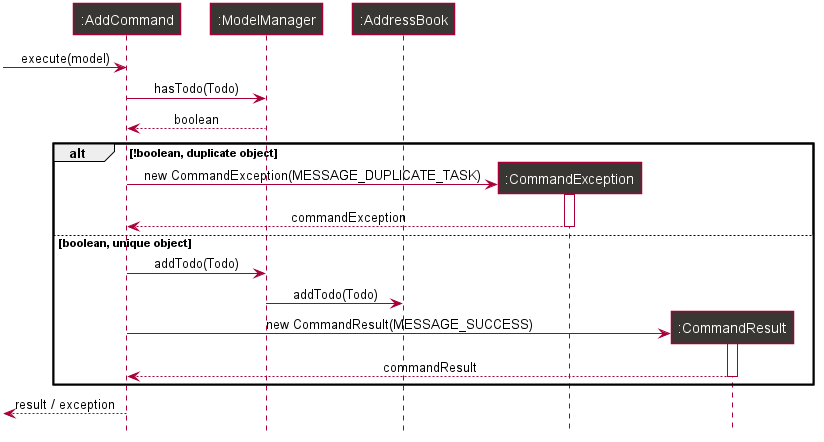

The diagram above was rendered by PlantUML. Its source (embedded in the PNG):
@startuml









skinparam BackgroundColor #FFFFFFF

skinparam Shadowing false

skinparam Class {
    FontColor #FFFFFF
    BorderThickness 1
    BorderColor #FFFFFF
    StereotypeFontColor #FFFFFF
    FontName Arial
}

skinparam Actor {
    BorderColor #000000
    Color #000000
    FontName Arial
}

skinparam Sequence {
    MessageAlign center
    BoxFontSize 15
    BoxPadding 0
    BoxFontColor #FFFFFF
    FontName Arial
}

skinparam Participant {
    FontColor #FFFFFFF
    Padding 20
}

skinparam MinClassWidth 50
skinparam ParticipantPadding 10
skinparam Shadowing false
skinparam DefaultTextAlignment center
skinparam packageStyle Rectangle

hide footbox
hide members
hide circle

participant ":AddCommand" as AddCommand #383733
participant ":ModelManager" as ModelManager #383733
participant ":AddressBook" as AddressBook #383733
participant ":CommandException" as CommandException #383733
participant ":CommandResult" as CommandResult #383733

[-> AddCommand : execute(model)

AddCommand -> ModelManager : hasTodo(Todo)
ModelManager --> AddCommand : boolean

alt !boolean, duplicate object

    create CommandException
    AddCommand -> CommandException : new CommandException(MESSAGE_DUPLICATE_TASK)
    activate CommandException
    CommandException --> AddCommand : commandException
    deactivate CommandException

else boolean, unique object

    AddCommand -> ModelManager : addTodo(Todo)
    ModelManager -> AddressBook : addTodo(Todo)

    create CommandResult
    AddCommand -> CommandResult : new CommandResult(MESSAGE_SUCCESS)
    activate CommandResult
    CommandResult --> AddCommand : commandResult
    deactivate CommandResult

end

[<-- AddCommand : result / exception

@enduml